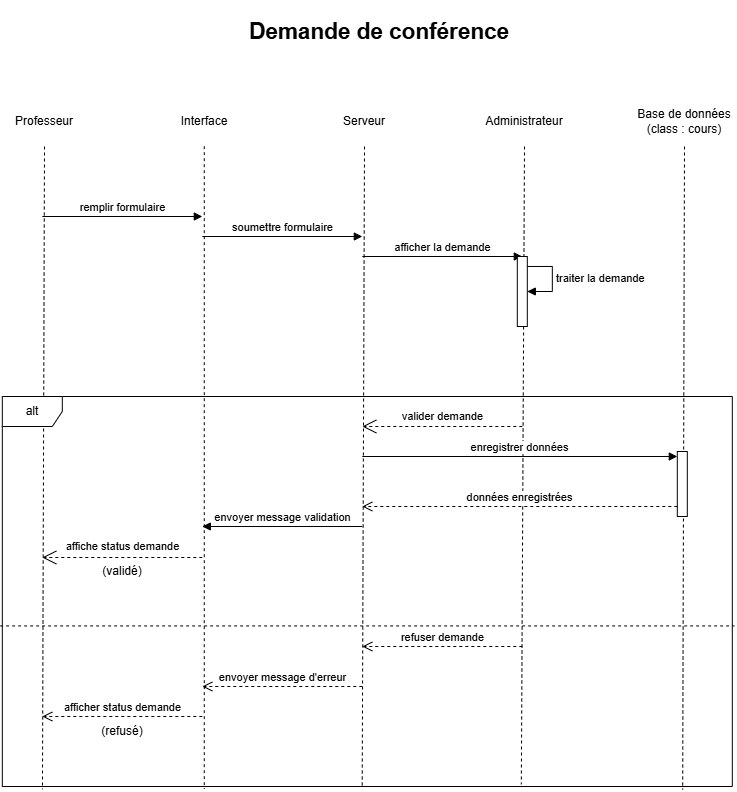

The diagram above was exported from draw.io. Its source (the exported page's mxGraphModel, read from the mxfile embedded in the PNG):
<mxGraphModel dx="906" dy="465" grid="1" gridSize="10" guides="1" tooltips="1" connect="1" arrows="1" fold="1" page="1" pageScale="1" pageWidth="850" pageHeight="1100" math="0" shadow="0">
  <root>
    <mxCell id="0" />
    <mxCell id="1" parent="0" />
    <mxCell id="4NbzvG9zys2hGeClJC-x-1" value="" style="endArrow=none;dashed=1;html=1;rounded=0;entryX=0.055;entryY=1.01;entryDx=0;entryDy=0;entryPerimeter=0;" parent="1" edge="1">
      <mxGeometry width="50" height="50" relative="1" as="geometry">
        <mxPoint x="80" y="160" as="sourcePoint" />
        <mxPoint x="77.95999999999998" y="802.9" as="targetPoint" />
      </mxGeometry>
    </mxCell>
    <mxCell id="4NbzvG9zys2hGeClJC-x-2" value="Professeur" style="text;strokeColor=none;align=center;fillColor=none;html=1;verticalAlign=middle;whiteSpace=wrap;rounded=0;" parent="1" vertex="1">
      <mxGeometry x="50" y="120" width="60" height="30" as="geometry" />
    </mxCell>
    <mxCell id="4NbzvG9zys2hGeClJC-x-3" value="&lt;h2&gt;Demande de conférence&lt;/h2&gt;" style="text;strokeColor=none;align=center;fillColor=none;html=1;verticalAlign=middle;whiteSpace=wrap;rounded=0;fontSize=15;" parent="1" vertex="1">
      <mxGeometry x="270" y="30" width="290" height="30" as="geometry" />
    </mxCell>
    <mxCell id="4NbzvG9zys2hGeClJC-x-7" value="Interface" style="text;strokeColor=none;align=center;fillColor=none;html=1;verticalAlign=middle;whiteSpace=wrap;rounded=0;" parent="1" vertex="1">
      <mxGeometry x="210" y="120" width="60" height="30" as="geometry" />
    </mxCell>
    <mxCell id="4NbzvG9zys2hGeClJC-x-8" value="Serveur" style="text;strokeColor=none;align=center;fillColor=none;html=1;verticalAlign=middle;whiteSpace=wrap;rounded=0;" parent="1" vertex="1">
      <mxGeometry x="370" y="120" width="60" height="30" as="geometry" />
    </mxCell>
    <mxCell id="4NbzvG9zys2hGeClJC-x-9" value="Administrateur" style="text;strokeColor=none;align=center;fillColor=none;html=1;verticalAlign=middle;whiteSpace=wrap;rounded=0;" parent="1" vertex="1">
      <mxGeometry x="530" y="120" width="60" height="30" as="geometry" />
    </mxCell>
    <mxCell id="4NbzvG9zys2hGeClJC-x-10" value="Base de données&lt;div&gt;(class : cours)&lt;/div&gt;" style="text;strokeColor=none;align=center;fillColor=none;html=1;verticalAlign=middle;whiteSpace=wrap;rounded=0;" parent="1" vertex="1">
      <mxGeometry x="670" y="120" width="100" height="30" as="geometry" />
    </mxCell>
    <mxCell id="4NbzvG9zys2hGeClJC-x-11" value="" style="endArrow=none;dashed=1;html=1;rounded=0;entryX=0.274;entryY=1.006;entryDx=0;entryDy=0;entryPerimeter=0;" parent="1" edge="1">
      <mxGeometry width="50" height="50" relative="1" as="geometry">
        <mxPoint x="239.7700000000002" y="159.66" as="sourcePoint" />
        <mxPoint x="239.77000000000004" y="801.9999999999999" as="targetPoint" />
      </mxGeometry>
    </mxCell>
    <mxCell id="4NbzvG9zys2hGeClJC-x-12" value="" style="endArrow=none;dashed=1;html=1;rounded=0;entryX=0.493;entryY=1.006;entryDx=0;entryDy=0;entryPerimeter=0;" parent="1" edge="1">
      <mxGeometry width="50" height="50" relative="1" as="geometry">
        <mxPoint x="400" y="160" as="sourcePoint" />
        <mxPoint x="397.6999999999998" y="801.3399999999999" as="targetPoint" />
      </mxGeometry>
    </mxCell>
    <mxCell id="4NbzvG9zys2hGeClJC-x-13" value="" style="endArrow=none;dashed=1;html=1;rounded=0;entryX=0.711;entryY=0.997;entryDx=0;entryDy=0;entryPerimeter=0;" parent="1" edge="1">
      <mxGeometry width="50" height="50" relative="1" as="geometry">
        <mxPoint x="560" y="160" as="sourcePoint" />
        <mxPoint x="556.8399999999999" y="797.8300000000002" as="targetPoint" />
      </mxGeometry>
    </mxCell>
    <mxCell id="4NbzvG9zys2hGeClJC-x-14" value="" style="endArrow=none;dashed=1;html=1;rounded=0;entryX=0.932;entryY=1.008;entryDx=0;entryDy=0;entryPerimeter=0;" parent="1" target="4NbzvG9zys2hGeClJC-x-32" edge="1">
      <mxGeometry width="50" height="50" relative="1" as="geometry">
        <mxPoint x="720" y="160" as="sourcePoint" />
        <mxPoint x="720" y="708" as="targetPoint" />
      </mxGeometry>
    </mxCell>
    <mxCell id="4NbzvG9zys2hGeClJC-x-26" value="remplir formulaire" style="html=1;verticalAlign=bottom;endArrow=block;curved=0;rounded=0;" parent="1" edge="1">
      <mxGeometry width="80" relative="1" as="geometry">
        <mxPoint x="77.81" y="230" as="sourcePoint" />
        <mxPoint x="237.81" y="230" as="targetPoint" />
      </mxGeometry>
    </mxCell>
    <mxCell id="4NbzvG9zys2hGeClJC-x-27" value="soumettre formulaire" style="html=1;verticalAlign=bottom;endArrow=block;curved=0;rounded=0;" parent="1" edge="1">
      <mxGeometry width="80" relative="1" as="geometry">
        <mxPoint x="237.81" y="250" as="sourcePoint" />
        <mxPoint x="397.81" y="250" as="targetPoint" />
      </mxGeometry>
    </mxCell>
    <mxCell id="4NbzvG9zys2hGeClJC-x-28" value="afficher la demande" style="html=1;verticalAlign=bottom;endArrow=block;curved=0;rounded=0;" parent="1" edge="1">
      <mxGeometry width="80" relative="1" as="geometry">
        <mxPoint x="397.81" y="270" as="sourcePoint" />
        <mxPoint x="557.81" y="270" as="targetPoint" />
      </mxGeometry>
    </mxCell>
    <mxCell id="4NbzvG9zys2hGeClJC-x-30" value="" style="html=1;points=[[0,0,0,0,5],[0,1,0,0,-5],[1,0,0,0,5],[1,1,0,0,-5]];perimeter=orthogonalPerimeter;outlineConnect=0;targetShapes=umlLifeline;portConstraint=eastwest;newEdgeStyle={&quot;curved&quot;:0,&quot;rounded&quot;:0};" parent="1" vertex="1">
      <mxGeometry x="552.81" y="270" width="10" height="70" as="geometry" />
    </mxCell>
    <mxCell id="4NbzvG9zys2hGeClJC-x-31" value="traiter la demande" style="html=1;align=left;spacingLeft=2;endArrow=block;rounded=0;edgeStyle=orthogonalEdgeStyle;curved=0;rounded=0;" parent="1" source="4NbzvG9zys2hGeClJC-x-30" target="4NbzvG9zys2hGeClJC-x-30" edge="1">
      <mxGeometry relative="1" as="geometry">
        <mxPoint x="567.81" y="280" as="sourcePoint" />
        <Array as="points">
          <mxPoint x="587.81" y="280" />
          <mxPoint x="587.81" y="305" />
        </Array>
      </mxGeometry>
    </mxCell>
    <mxCell id="4NbzvG9zys2hGeClJC-x-32" value="alt" style="shape=umlFrame;whiteSpace=wrap;html=1;pointerEvents=0;" parent="1" vertex="1">
      <mxGeometry x="37.81" y="410" width="730" height="390" as="geometry" />
    </mxCell>
    <mxCell id="4NbzvG9zys2hGeClJC-x-33" value="valider demande" style="endArrow=open;endSize=12;dashed=1;html=1;rounded=0;" parent="1" edge="1">
      <mxGeometry y="-10" width="160" relative="1" as="geometry">
        <mxPoint x="557.81" y="440" as="sourcePoint" />
        <mxPoint x="397.81" y="440" as="targetPoint" />
        <mxPoint as="offset" />
      </mxGeometry>
    </mxCell>
    <mxCell id="4NbzvG9zys2hGeClJC-x-35" value="" style="html=1;points=[[0,0,0,0,5],[0,1,0,0,-5],[1,0,0,0,5],[1,1,0,0,-5]];perimeter=orthogonalPerimeter;outlineConnect=0;targetShapes=umlLifeline;portConstraint=eastwest;newEdgeStyle={&quot;curved&quot;:0,&quot;rounded&quot;:0};" parent="1" vertex="1">
      <mxGeometry x="712.81" y="465" width="10" height="65" as="geometry" />
    </mxCell>
    <mxCell id="4NbzvG9zys2hGeClJC-x-37" value="données enregistrées" style="html=1;verticalAlign=bottom;endArrow=open;dashed=1;endSize=8;curved=0;rounded=0;" parent="1" edge="1">
      <mxGeometry relative="1" as="geometry">
        <mxPoint x="397.81" y="520" as="targetPoint" />
        <mxPoint x="712.81" y="520" as="sourcePoint" />
      </mxGeometry>
    </mxCell>
    <mxCell id="4NbzvG9zys2hGeClJC-x-38" value="enregistrer données" style="html=1;verticalAlign=bottom;endArrow=block;curved=0;rounded=0;" parent="1" target="4NbzvG9zys2hGeClJC-x-35" edge="1">
      <mxGeometry width="80" relative="1" as="geometry">
        <mxPoint x="397.81" y="470" as="sourcePoint" />
        <mxPoint x="557.81" y="480" as="targetPoint" />
      </mxGeometry>
    </mxCell>
    <mxCell id="4NbzvG9zys2hGeClJC-x-39" value="envoyer message validation" style="html=1;verticalAlign=bottom;endArrow=block;curved=0;rounded=0;" parent="1" edge="1">
      <mxGeometry width="80" relative="1" as="geometry">
        <mxPoint x="397.81" y="540" as="sourcePoint" />
        <mxPoint x="237.81" y="540" as="targetPoint" />
      </mxGeometry>
    </mxCell>
    <mxCell id="4NbzvG9zys2hGeClJC-x-41" value="affiche status demande" style="endArrow=open;endSize=12;dashed=1;html=1;rounded=0;" parent="1" edge="1">
      <mxGeometry y="-11" width="160" relative="1" as="geometry">
        <mxPoint x="237.81" y="571" as="sourcePoint" />
        <mxPoint x="77.81" y="571" as="targetPoint" />
        <mxPoint as="offset" />
      </mxGeometry>
    </mxCell>
    <mxCell id="4NbzvG9zys2hGeClJC-x-43" value="(validé)" style="text;strokeColor=none;align=center;fillColor=none;html=1;verticalAlign=middle;whiteSpace=wrap;rounded=0;" parent="1" vertex="1">
      <mxGeometry x="127.81" y="570" width="60" height="30" as="geometry" />
    </mxCell>
    <mxCell id="4NbzvG9zys2hGeClJC-x-46" value="" style="endArrow=none;dashed=1;html=1;rounded=0;exitX=-0.003;exitY=0.596;exitDx=0;exitDy=0;exitPerimeter=0;entryX=1.003;entryY=0.596;entryDx=0;entryDy=0;entryPerimeter=0;" parent="1" edge="1">
      <mxGeometry width="50" height="50" relative="1" as="geometry">
        <mxPoint x="35.61999999999995" y="639.4399999999998" as="sourcePoint" />
        <mxPoint x="769.9999999999998" y="639.4399999999998" as="targetPoint" />
      </mxGeometry>
    </mxCell>
    <mxCell id="4NbzvG9zys2hGeClJC-x-47" value="refuser demande" style="html=1;verticalAlign=bottom;endArrow=open;dashed=1;endSize=8;curved=0;rounded=0;" parent="1" edge="1">
      <mxGeometry relative="1" as="geometry">
        <mxPoint x="557.81" y="660" as="sourcePoint" />
        <mxPoint x="397.81" y="660" as="targetPoint" />
      </mxGeometry>
    </mxCell>
    <mxCell id="4NbzvG9zys2hGeClJC-x-48" value="envoyer message d'erreur" style="html=1;verticalAlign=bottom;endArrow=open;dashed=1;endSize=8;curved=0;rounded=0;" parent="1" edge="1">
      <mxGeometry relative="1" as="geometry">
        <mxPoint x="397.81" y="700" as="sourcePoint" />
        <mxPoint x="237.81" y="700" as="targetPoint" />
      </mxGeometry>
    </mxCell>
    <mxCell id="4NbzvG9zys2hGeClJC-x-49" value="afficher status demande" style="html=1;verticalAlign=bottom;endArrow=open;dashed=1;endSize=8;curved=0;rounded=0;" parent="1" edge="1">
      <mxGeometry relative="1" as="geometry">
        <mxPoint x="237.81" y="730" as="sourcePoint" />
        <mxPoint x="77.81" y="730" as="targetPoint" />
      </mxGeometry>
    </mxCell>
    <mxCell id="4NbzvG9zys2hGeClJC-x-50" value="(refusé)" style="text;strokeColor=none;align=center;fillColor=none;html=1;verticalAlign=middle;whiteSpace=wrap;rounded=0;" parent="1" vertex="1">
      <mxGeometry x="127.81" y="730" width="60" height="30" as="geometry" />
    </mxCell>
  </root>
</mxGraphModel>